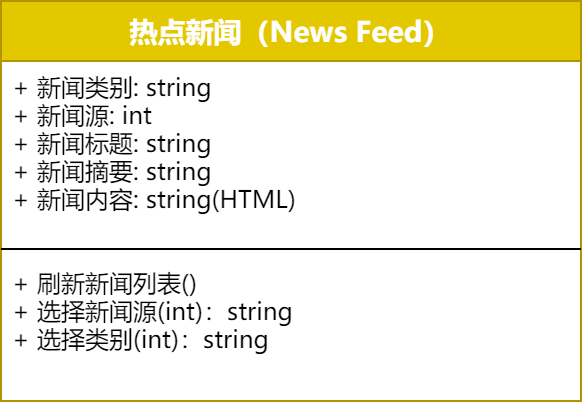

The diagram above was exported from draw.io. Its source (the exported page's mxGraphModel, read from the mxfile embedded in the PNG):
<mxGraphModel dx="978" dy="717" grid="1" gridSize="10" guides="1" tooltips="1" connect="1" arrows="1" fold="1" page="1" pageScale="1" pageWidth="827" pageHeight="1169" math="0" shadow="0">
  <root>
    <mxCell id="0" />
    <mxCell id="1" parent="0" />
    <mxCell id="YJgrN-Vo5FL3ECdHIfps-33" value="热点新闻（News Feed）" style="swimlane;fontStyle=1;align=center;verticalAlign=top;childLayout=stackLayout;horizontal=1;startSize=30;horizontalStack=0;resizeParent=1;resizeParentMax=0;resizeLast=0;collapsible=1;marginBottom=0;fontSize=14;fillColor=#e3c800;strokeColor=#B09500;fontColor=#ffffff;fontFamily=SF Mono;" parent="1" vertex="1">
      <mxGeometry x="80" y="510" width="290" height="200" as="geometry" />
    </mxCell>
    <mxCell id="YJgrN-Vo5FL3ECdHIfps-34" value="+ 新闻类别: string&#10;+ 新闻源: int&#10;+ 新闻标题: string&#10;+ 新闻摘要: string&#10;+ 新闻内容: string(HTML)" style="text;strokeColor=none;fillColor=none;align=left;verticalAlign=top;spacingLeft=4;spacingRight=4;overflow=hidden;rotatable=0;points=[[0,0.5],[1,0.5]];portConstraint=eastwest;fontFamily=SF Mono;" parent="YJgrN-Vo5FL3ECdHIfps-33" vertex="1">
      <mxGeometry y="30" width="290" height="90" as="geometry" />
    </mxCell>
    <mxCell id="YJgrN-Vo5FL3ECdHIfps-35" value="" style="line;strokeWidth=1;fillColor=none;align=left;verticalAlign=middle;spacingTop=-1;spacingLeft=3;spacingRight=3;rotatable=0;labelPosition=right;points=[];portConstraint=eastwest;fontFamily=SF Mono;" parent="YJgrN-Vo5FL3ECdHIfps-33" vertex="1">
      <mxGeometry y="120" width="290" height="8" as="geometry" />
    </mxCell>
    <mxCell id="YJgrN-Vo5FL3ECdHIfps-36" value="+ 刷新新闻列表()&#10;+ 选择新闻源(int)：string&#10;+ 选择类别(int)：string" style="text;strokeColor=none;fillColor=none;align=left;verticalAlign=top;spacingLeft=4;spacingRight=4;overflow=hidden;rotatable=0;points=[[0,0.5],[1,0.5]];portConstraint=eastwest;fontFamily=SF Mono;" parent="YJgrN-Vo5FL3ECdHIfps-33" vertex="1">
      <mxGeometry y="128" width="290" height="72" as="geometry" />
    </mxCell>
  </root>
</mxGraphModel>